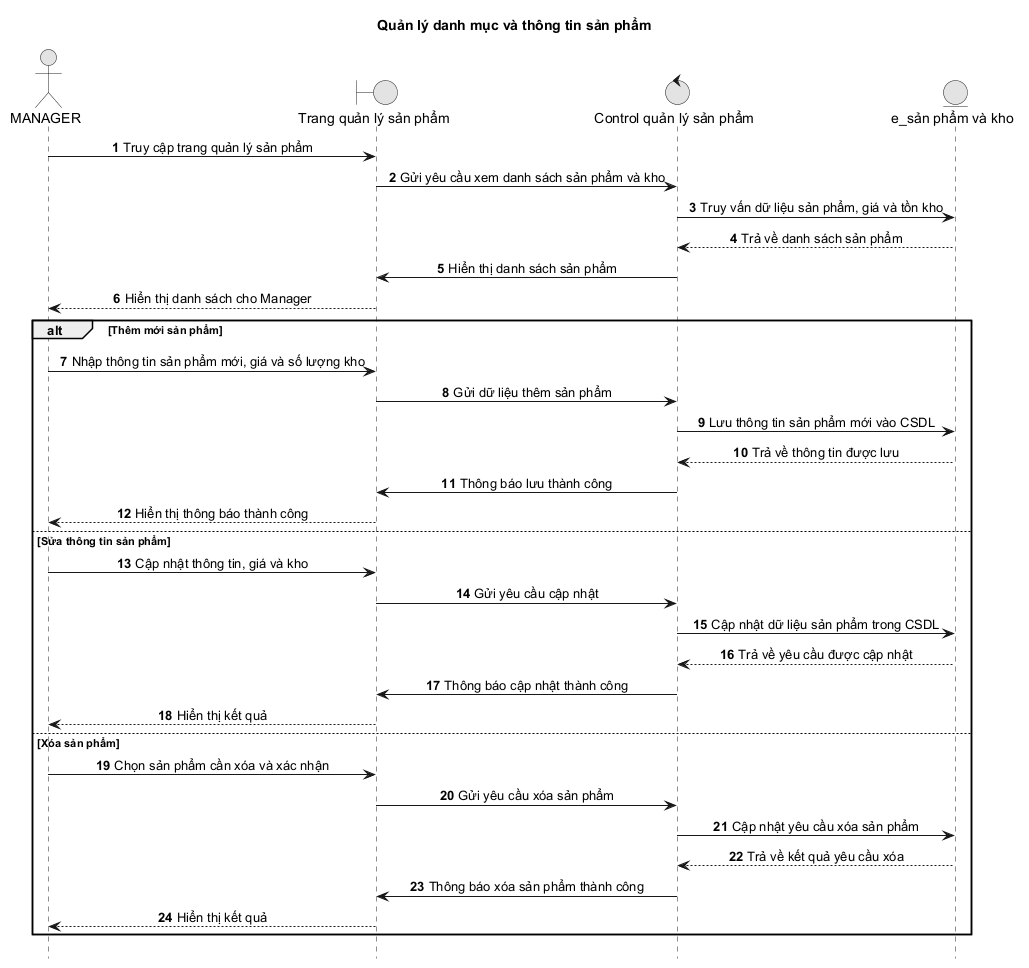

The diagram above was rendered by PlantUML. Its source (embedded in the PNG):
@startuml
title Quản lý danh mục và thông tin sản phẩm

autonumber
hide footbox
skinparam monochrome true
skinparam sequenceMessageAlign center
skinparam responseMessageBelowArrow true
actor MANAGER as Manager
boundary "Trang quản lý sản phẩm" as Boundary
control "Control quản lý sản phẩm" as Control
entity "e_sản phẩm và kho" as Entity

Manager -> Boundary: Truy cập trang quản lý sản phẩm
Boundary -> Control: Gửi yêu cầu xem danh sách sản phẩm và kho
Control -> Entity: Truy vấn dữ liệu sản phẩm, giá và tồn kho
Entity --> Control: Trả về danh sách sản phẩm
Control -> Boundary: Hiển thị danh sách sản phẩm
Boundary --> Manager: Hiển thị danh sách cho Manager

alt Thêm mới sản phẩm
  Manager -> Boundary: Nhập thông tin sản phẩm mới, giá và số lượng kho
  Boundary -> Control: Gửi dữ liệu thêm sản phẩm
  Control -> Entity: Lưu thông tin sản phẩm mới vào CSDL
  Entity --> Control: Trả về thông tin được lưu
  Control -> Boundary: Thông báo lưu thành công
  Boundary --> Manager: Hiển thị thông báo thành công
else Sửa thông tin sản phẩm
  Manager -> Boundary: Cập nhật thông tin, giá và kho
  Boundary -> Control: Gửi yêu cầu cập nhật
  Control -> Entity: Cập nhật dữ liệu sản phẩm trong CSDL
  Entity --> Control: Trả về yêu cầu được cập nhật
  Control -> Boundary: Thông báo cập nhật thành công
  Boundary --> Manager: Hiển thị kết quả
else Xóa sản phẩm
  Manager -> Boundary: Chọn sản phẩm cần xóa và xác nhận
  Boundary -> Control: Gửi yêu cầu xóa sản phẩm
  Control -> Entity: Cập nhật yêu cầu xóa sản phẩm
  Entity --> Control: Trả về kết quả yêu cầu xóa
  Control -> Boundary: Thông báo xóa sản phẩm thành công
  Boundary --> Manager: Hiển thị kết quả
end
@enduml